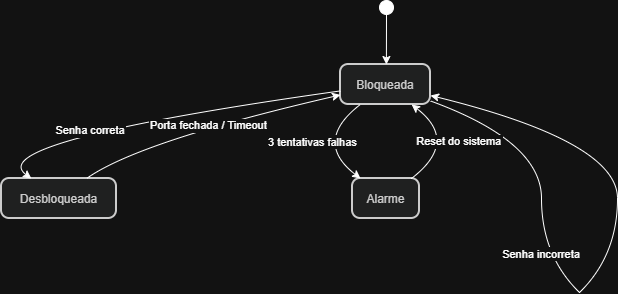

The diagram above was exported from draw.io. Its source (the exported page's mxGraphModel, read from the mxfile embedded in the PNG):
<mxGraphModel dx="952" dy="631" grid="1" gridSize="10" guides="1" tooltips="1" connect="1" arrows="1" fold="1" page="1" pageScale="1" pageWidth="827" pageHeight="1169" math="0" shadow="0">
  <root>
    <mxCell id="0" />
    <mxCell id="1" parent="0" />
    <mxCell id="JMvxMK0J1L81oxPYd3wQ-151" parent="1" style="ellipse;fillColor=strokeColor;fontColor=light-dark(#333333,#cccccc);" value="" vertex="1">
      <mxGeometry height="14" width="14" x="419" y="90" as="geometry" />
    </mxCell>
    <mxCell id="JMvxMK0J1L81oxPYd3wQ-152" parent="1" style="rounded=1;arcSize=20;strokeWidth=2;fillColor=light-dark(#eeeeee,#1f2020);strokeColor=light-dark(#999999,#cccccc);fontColor=light-dark(#333333,#cccccc);" value="Bloqueada" vertex="1">
      <mxGeometry height="40" width="90" x="380" y="154" as="geometry" />
    </mxCell>
    <mxCell id="JMvxMK0J1L81oxPYd3wQ-153" parent="1" style="rounded=1;arcSize=20;strokeWidth=2;fillColor=light-dark(#eeeeee,#1f2020);strokeColor=light-dark(#999999,#cccccc);fontColor=light-dark(#333333,#cccccc);" value="Desbloqueada" vertex="1">
      <mxGeometry height="40" width="115" x="41" y="268" as="geometry" />
    </mxCell>
    <mxCell id="JMvxMK0J1L81oxPYd3wQ-154" parent="1" style="rounded=1;arcSize=20;strokeWidth=2;fillColor=light-dark(#eeeeee,#1f2020);strokeColor=light-dark(#999999,#cccccc);fontColor=light-dark(#333333,#cccccc);" value="Alarme" vertex="1">
      <mxGeometry height="40" width="67" x="392" y="268" as="geometry" />
    </mxCell>
    <mxCell id="JMvxMK0J1L81oxPYd3wQ-155" parent="1" style="whiteSpace=wrap;strokeWidth=2;fillColor=light-dark(#eeeeee,#1f2020);strokeColor=light-dark(#999999,#cccccc);fontColor=light-dark(#333333,#cccccc);" value="" vertex="1">
      <mxGeometry x="581" y="288" as="geometry" />
    </mxCell>
    <mxCell id="JMvxMK0J1L81oxPYd3wQ-156" parent="1" style="whiteSpace=wrap;strokeWidth=2;fillColor=light-dark(#eeeeee,#1f2020);strokeColor=light-dark(#999999,#cccccc);fontColor=light-dark(#333333,#cccccc);" value="" vertex="1">
      <mxGeometry x="619" y="382" as="geometry" />
    </mxCell>
    <mxCell id="JMvxMK0J1L81oxPYd3wQ-157" edge="1" parent="1" source="JMvxMK0J1L81oxPYd3wQ-151" style="curved=1;startArrow=none;;fillColor=none;;exitX=0.46;exitY=1;entryX=0.51;entryY=0;rounded=0;" target="JMvxMK0J1L81oxPYd3wQ-152" value="">
      <mxGeometry relative="1" as="geometry">
        <Array as="points" />
      </mxGeometry>
    </mxCell>
    <mxCell id="JMvxMK0J1L81oxPYd3wQ-158" edge="1" parent="1" source="JMvxMK0J1L81oxPYd3wQ-152" style="curved=1;startArrow=none;;fillColor=none;;exitX=0;exitY=0.66;entryX=0.26;entryY=0;rounded=0;" target="JMvxMK0J1L81oxPYd3wQ-153" value="Senha correta">
      <mxGeometry relative="1" x="0.1869" y="4" as="geometry">
        <mxPoint as="offset" />
        <Array as="points">
          <mxPoint x="20" y="231" />
        </Array>
      </mxGeometry>
    </mxCell>
    <mxCell id="JMvxMK0J1L81oxPYd3wQ-159" edge="1" parent="1" source="JMvxMK0J1L81oxPYd3wQ-153" style="curved=1;startArrow=none;;fillColor=none;;exitX=0.74;exitY=0;entryX=0;entryY=0.76;rounded=0;" target="JMvxMK0J1L81oxPYd3wQ-152" value="Porta fechada / Timeout">
      <mxGeometry relative="1" as="geometry">
        <Array as="points">
          <mxPoint x="178" y="231" />
        </Array>
      </mxGeometry>
    </mxCell>
    <mxCell id="JMvxMK0J1L81oxPYd3wQ-160" edge="1" parent="1" source="JMvxMK0J1L81oxPYd3wQ-152" style="curved=1;startArrow=none;endArrow=none;fillColor=none;;exitX=1.01;exitY=0.92;entryX=-Infinity;entryY=-Infinity;rounded=0;" target="JMvxMK0J1L81oxPYd3wQ-155" value="">
      <mxGeometry relative="1" as="geometry">
        <Array as="points">
          <mxPoint x="581" y="231" />
        </Array>
      </mxGeometry>
    </mxCell>
    <mxCell id="JMvxMK0J1L81oxPYd3wQ-161" edge="1" parent="1" source="JMvxMK0J1L81oxPYd3wQ-155" style="curved=1;startArrow=none;endArrow=none;fillColor=none;;exitX=-Infinity;exitY=Infinity;entryX=-Infinity;entryY=Infinity;rounded=0;" target="JMvxMK0J1L81oxPYd3wQ-156" value="Senha incorreta">
      <mxGeometry relative="1" as="geometry">
        <Array as="points">
          <mxPoint x="581" y="345" />
        </Array>
      </mxGeometry>
    </mxCell>
    <mxCell id="JMvxMK0J1L81oxPYd3wQ-162" edge="1" parent="1" source="JMvxMK0J1L81oxPYd3wQ-156" style="curved=1;startArrow=none;;fillColor=none;;exitX=-Infinity;exitY=Infinity;entryX=1.01;entryY=0.78;rounded=0;" target="JMvxMK0J1L81oxPYd3wQ-152" value="">
      <mxGeometry relative="1" as="geometry">
        <Array as="points">
          <mxPoint x="657" y="345" />
          <mxPoint x="657" y="231" />
        </Array>
      </mxGeometry>
    </mxCell>
    <mxCell id="JMvxMK0J1L81oxPYd3wQ-163" edge="1" parent="1" source="JMvxMK0J1L81oxPYd3wQ-152" style="curved=1;startArrow=none;;fillColor=none;;exitX=0.22;exitY=1;entryX=0.12;entryY=0;rounded=0;" target="JMvxMK0J1L81oxPYd3wQ-154" value="3 tentativas falhas">
      <mxGeometry relative="1" as="geometry">
        <Array as="points">
          <mxPoint x="352" y="231" />
        </Array>
      </mxGeometry>
    </mxCell>
    <mxCell id="JMvxMK0J1L81oxPYd3wQ-164" edge="1" parent="1" source="JMvxMK0J1L81oxPYd3wQ-154" style="curved=1;startArrow=none;;fillColor=none;;exitX=0.88;exitY=0;entryX=0.79;entryY=1;rounded=0;" target="JMvxMK0J1L81oxPYd3wQ-152" value="Reset do sistema">
      <mxGeometry relative="1" as="geometry">
        <Array as="points">
          <mxPoint x="499" y="231" />
        </Array>
      </mxGeometry>
    </mxCell>
  </root>
</mxGraphModel>